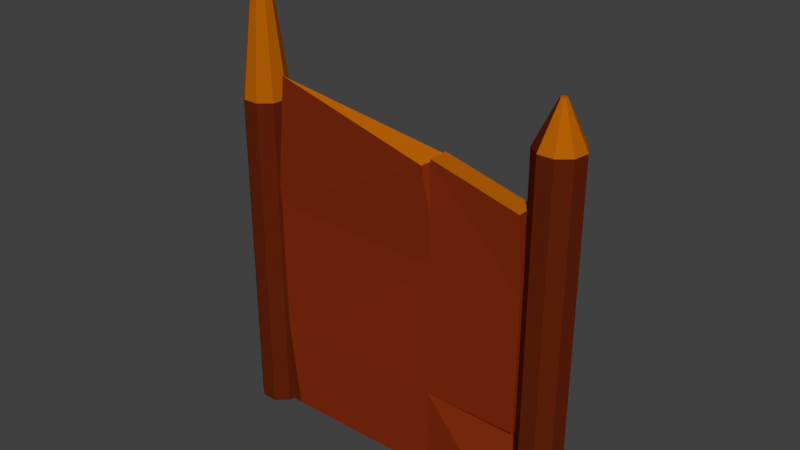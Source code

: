 # Source: puerta_2.blend  (saved by Blender 2.79.0; exported with 4.5.12 LTS)
import bpy
from mathutils import Matrix  # noqa: F401  (used for matrix-valued properties, if any)

bpy.ops.wm.read_factory_settings(use_empty=True)
scene = bpy.context.scene
scene.name = 'Scene'

# ---- collections
col_collection_1 = bpy.data.collections.new('Collection 1'); scene.collection.children.link(col_collection_1)

# ---- materials (node trees are filled in below, after node groups)
mat_asdfwercvx = bpy.data.materials.new('asdfwercvx')
mat_asdfwercvx.alpha_threshold = 0.0
mat_asdfwercvx.use_transparent_shadow = False
mat_asdfwercvx.diffuse_color = (0.1195, 0.01521, 0.003347, 1.0)
mat_asdfwercvx.roughness = 0.5
mat_gasdfertyu4 = bpy.data.materials.new('gasdfertyu4')
mat_gasdfertyu4.alpha_threshold = 0.0
mat_gasdfertyu4.use_transparent_shadow = False
mat_gasdfertyu4.diffuse_color = (0.2203, 0.02511, 0.004507, 1.0)
mat_gasdfertyu4.roughness = 0.5
mat_udfgva2 = bpy.data.materials.new('udfgva2')
mat_udfgva2.alpha_threshold = 0.0
mat_udfgva2.use_transparent_shadow = False
mat_udfgva2.diffuse_color = (0.4564, 0.1144, 0.001214, 1.0)
mat_udfgva2.roughness = 0.5

# ---- material node trees

# ---- world
world_world = bpy.data.worlds.new('World'); scene.world = world_world
world_world.color = (0.05088, 0.05088, 0.05088)
world_world.use_sun_shadow = False
world_world.sun_shadow_jitter_overblur = 0.0
world_world.cycles.sampling_method = 'MANUAL'

# ---- meshes
me_cube_001 = bpy.data.meshes.new('Cube.001')
me_cube_001.from_pydata([(-3.823, -1.0, 0.02293), (-3.823, -1.0, 3.855), (-3.823, -0.1362, 0.02293), (-3.717, -0.3541, 3.855), (4.105, -1.0, 0.02293), (4.105, -1.0, 3.855), (4.105, -0.1362, 0.02293), (4.105, -0.1362, 3.855), (-3.823, -1.0, 9.83), (-3.717, -0.3541, 9.83), (4.105, -0.1362, 9.83), (4.105, -1.0, 9.83), (4.118, -0.1598, 14.14), (4.085, -1.023, 14.12), (8.228, -0.1362, 9.83), (8.228, -1.0, 9.83), (8.137, -0.2868, 13.23), (8.104, -1.15, 13.2), (8.207, -0.1362, 3.855), (8.207, -1.0, 3.855), (8.207, -0.1362, 9.83), (8.207, -1.0, 9.83), (7.495, 0.01985, 3.784), (7.659, -0.3067, -0.03099), (7.949, -1.465, 0.1503), (8.239, -0.5206, 3.853), (-4.683, 0.3749, -0.0953), (-4.683, 0.3749, 1.905), (-4.04, 0.141, -0.0953), (-4.04, 0.141, 1.905), (-3.698, -0.4514, -0.0953), (-3.698, -0.4514, 1.905), (-3.817, -1.125, -0.0953), (-3.817, -1.125, 1.905), (-4.341, -1.565, -0.0953), (-4.341, -1.565, 1.905), (-5.025, -1.565, -0.0953), (-5.025, -1.565, 1.905), (-5.549, -1.125, -0.0953), (-5.549, -1.125, 1.905), (-5.667, -0.4514, -0.0953), (-5.667, -0.4514, 1.905), (-5.325, 0.141, -0.0953), (-5.325, 0.141, 1.905), (-4.04, 0.141, 14.35), (-4.683, 0.3749, 14.35), (-3.698, -0.4514, 14.35), (-3.817, -1.125, 14.35), (-4.341, -1.565, 14.35), (-5.025, -1.565, 14.35), (-5.549, -1.125, 14.35), (-5.667, -0.4514, 14.35), (-5.325, 0.141, 14.35), (-4.775, -0.5146, 21.24), (-4.825, -0.6, 21.24), (-4.807, -0.6972, 21.24), (-4.732, -0.7606, 21.24), (-4.633, -0.7606, 21.24), (-4.558, -0.6972, 21.24), (-4.541, -0.6, 21.24), (-4.683, -0.4808, 21.24), (-4.59, -0.5146, 21.24), (8.977, 0.7584, 0.06712), (8.977, 0.7584, 2.067), (9.62, 0.5244, 0.06712), (9.62, 0.5244, 2.067), (9.962, -0.06797, 0.06712), (9.962, -0.06797, 2.067), (9.843, -0.7416, 0.06712), (9.843, -0.7416, 2.067), (9.319, -1.181, 0.06712), (9.319, -1.181, 2.067), (8.635, -1.181, 0.06712), (8.635, -1.181, 2.067), (8.111, -0.7416, 0.06712), (8.111, -0.7416, 2.067), (7.992, -0.06797, 0.06712), (7.992, -0.06797, 2.067), (8.334, 0.5244, 0.06712), (8.334, 0.5244, 2.067), (9.62, 0.5244, 15.63), (8.977, 0.7584, 15.63), (9.962, -0.06797, 15.63), (9.843, -0.7416, 15.63), (9.319, -1.181, 15.63), (8.635, -1.181, 15.63), (8.111, -0.7416, 15.63), (7.992, -0.06797, 15.63), (8.334, 0.5244, 15.63), (8.89, -0.1382, 17.45), (8.844, -0.2182, 17.45), (8.86, -0.3091, 17.45), (8.931, -0.3685, 17.45), (9.023, -0.3685, 17.45), (9.094, -0.3091, 17.45), (9.11, -0.2182, 17.45), (8.977, -0.1066, 17.45), (9.064, -0.1382, 17.45), (3.274, -0.1362, 0.02293), (3.274, -0.1362, 3.855), (3.274, -1.0, 0.02293), (3.274, -1.0, 3.855), (4.169, -0.002674, 9.833), (4.374, -0.805, 9.533), (4.26, -0.2976, 14.1), (3.812, -1.199, 13.84), (-3.858, -0.05445, 0.02546), (-3.682, -0.9868, 3.838), (-3.952, -0.9588, 9.86), (-2.993, -1.335, 15.75), (-3.861, -0.4358, 3.853), (-3.176, -1.013, 0.0398), (-3.212, -0.3223, 9.857), (-2.135, 0.5036, 14.13)], [], [(0, 1, 3, 2), (98, 99, 7, 6), (7, 5, 25, 22), (106, 111, 107, 110), (98, 6, 4, 100), (5, 7, 18, 19), (12, 13, 17, 16), (3, 1, 8, 9), (101, 5, 11, 103), (110, 3, 9, 112), (108, 109, 113, 112), (15, 14, 16, 17), (11, 10, 14, 15), (13, 11, 15, 17), (10, 12, 16, 14), (19, 18, 20, 21), (7, 10, 20, 18), (10, 11, 21, 20), (11, 5, 19, 21), (23, 22, 25, 24), (6, 7, 22, 23), (5, 4, 24, 25), (4, 6, 23, 24), (26, 27, 29, 28), (28, 29, 31, 30), (30, 31, 33, 32), (32, 33, 35, 34), (34, 35, 37, 36), (36, 37, 39, 38), (38, 39, 41, 40), (39, 37, 49, 50), (40, 41, 43, 42), (42, 43, 27, 26), (26, 28, 30, 32, 34, 36, 38, 40, 42), (47, 46, 59, 58), (37, 35, 48, 49), (35, 33, 47, 48), (29, 27, 45, 44), (33, 31, 46, 47), (31, 29, 44, 46), (27, 43, 52, 45), (43, 41, 51, 52), (41, 39, 50, 51), (50, 49, 56, 55), (45, 52, 53, 60), (46, 44, 61, 59), (49, 48, 57, 56), (52, 51, 54, 53), (44, 45, 60, 61), (48, 47, 58, 57), (61, 60, 53, 54, 55, 56, 57, 58, 59), (51, 50, 55, 54), (62, 63, 65, 64), (64, 65, 67, 66), (66, 67, 69, 68), (68, 69, 71, 70), (70, 71, 73, 72), (72, 73, 75, 74), (74, 75, 77, 76), (67, 65, 80, 82), (76, 77, 79, 78), (78, 79, 63, 62), (62, 64, 66, 68, 70, 72, 74, 76, 78), (88, 87, 90, 89), (63, 79, 88, 81), (79, 77, 87, 88), (77, 75, 86, 87), (75, 73, 85, 86), (73, 71, 84, 85), (71, 69, 83, 84), (65, 63, 81, 80), (69, 67, 82, 83), (80, 81, 96, 97), (84, 83, 94, 93), (87, 86, 91, 90), (83, 82, 95, 94), (86, 85, 92, 91), (81, 88, 89, 96), (82, 80, 97, 95), (97, 96, 89, 90, 91, 92, 93, 94, 95), (85, 84, 93, 92), (108, 103, 105, 109), (103, 102, 104, 105), (7, 99, 102, 10), (107, 101, 103, 108), (106, 98, 100, 111), (4, 5, 101, 100), (106, 110, 99, 98), (12, 10, 13), (13, 10, 11), (2, 106, 111, 0), (1, 107, 108, 8), (102, 112, 113, 104), (104, 113, 109, 105), (99, 110, 112, 102), (100, 101, 107, 111)])
me_cube_001.polygons.foreach_set('material_index', [0, 1, 1, 0, 1, 1, 2, 0, 1, 2, 2, 1, 1, 1, 1, 1, 1, 1, 1, 1, 1, 1, 2, 0, 0, 0, 0, 0, 0, 0, 0, 0, 0, 0, 2, 0, 0, 0, 0, 0, 0, 0, 0, 2, 2, 2, 2, 2, 2, 2, 2, 2, 0, 0, 0, 0, 0, 0, 0, 0, 0, 0, 0, 2, 0, 0, 0, 0, 0, 0, 0, 0, 2, 2, 0, 2, 0, 2, 2, 2, 2, 1, 1, 1, 1, 2, 1, 1, 1, 1, 0, 0, 1, 2, 1, 1])
me_cube_001.materials.append(mat_asdfwercvx)
me_cube_001.materials.append(mat_gasdfertyu4)
me_cube_001.materials.append(mat_udfgva2)
me_cube_001.use_remesh_preserve_volume = False
me_cube_001.use_remesh_preserve_attributes = False
me_cube_001.use_mirror_vertex_groups = False
me_cube_001.update()

# ---- objects
ob_cube = bpy.data.objects.new('Cube', me_cube_001)

# ---- transforms, parenting, visibility, modifiers, constraints
ob_cube.location = (2.686, 0.0, 0.0)
ob_cube.lineart.crease_threshold = 0.0

# ---- collection membership
col_collection_1.objects.link(ob_cube)

# ---- scene / render settings (as saved in the file)
scene.frame_start = 1; scene.frame_end = 250; scene.frame_set(1)
scene.render.engine = 'BLENDER_EEVEE_NEXT'
scene.render.resolution_percentage = 50
scene.render.dither_intensity = 0.0
scene.cycles.use_denoising = False
scene.cycles.samples = 128
scene.cycles.sampling_pattern = 'TABULATED_SOBOL'
scene.cycles.use_adaptive_sampling = False
scene.cycles.use_light_tree = False
scene.cycles.blur_glossy = 0.0
scene.cycles.sample_clamp_indirect = 0.0
scene.view_settings.view_transform = 'Standard'
bpy.context.view_layer.update()

# ---- added for rendering (the .blend has no active camera and no usable light): camera, sun
cam_auto = bpy.data.cameras.new('AutoCamera')
cam_auto.lens = 50.0
cam_auto.sensor_width = 36.0
cam_auto.clip_end = 1000.0
ob_auto_camera = bpy.data.objects.new('AutoCamera', cam_auto)
scene.collection.objects.link(ob_auto_camera)
ob_auto_camera.location = (29.4005, -29.8838, 30.2281)
ob_auto_camera.rotation_euler = (1.09748, -7.21219e-08, 0.694738)
scene.camera = ob_auto_camera
light_auto_sun = bpy.data.lights.new('AutoSun', 'SUN')
light_auto_sun.energy = 3.0
light_auto_sun.angle = 0.0523599
ob_auto_sun = bpy.data.objects.new('AutoSun', light_auto_sun)
scene.collection.objects.link(ob_auto_sun)
ob_auto_sun.rotation_euler = (0.872665, 0.174533, 0.523599)
bpy.context.view_layer.update()

